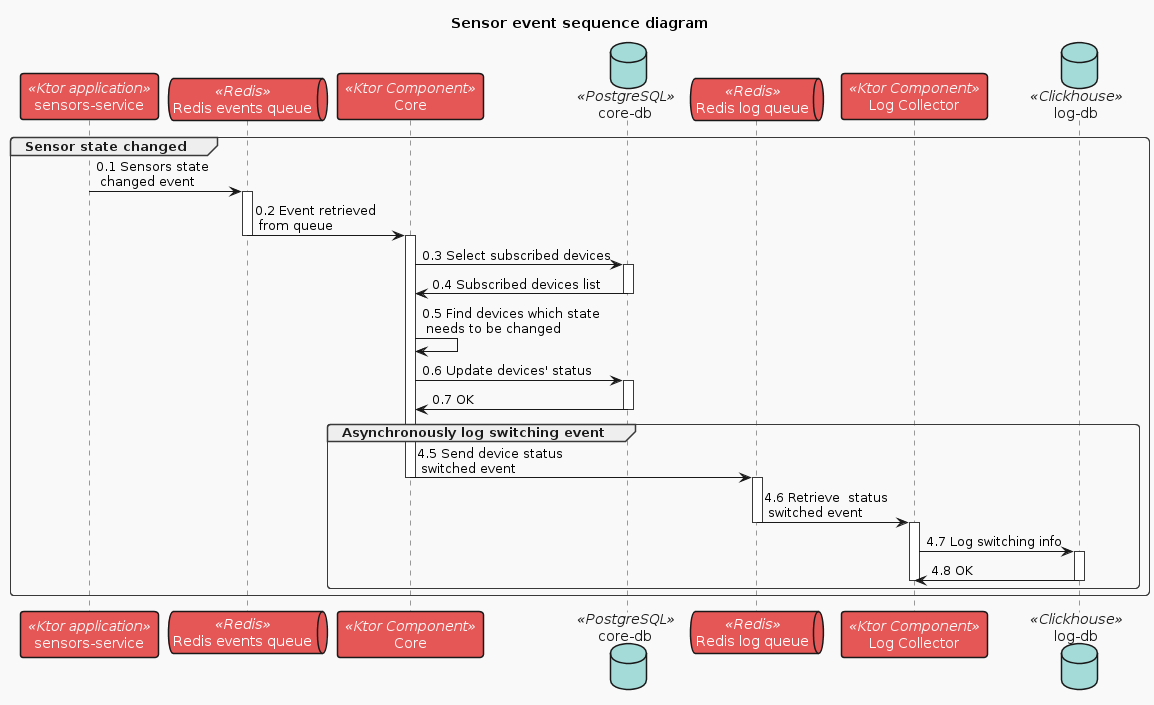

The diagram above was rendered by PlantUML. Its source (embedded in the PNG):
@startuml
!theme mars
title "Sensor event sequence diagram"

participant "sensors-service" as sensorsService <<Ktor application>>
queue "Redis events queue" as redisEventsQueue <<Redis>>

participant "Core" as core <<Ktor Component>>
database "core-db" as coreDb <<PostgreSQL>>

queue "Redis log queue" as redisQueue <<Redis>>
participant "Log Collector" as logCollector <<Ktor Component>>
database "log-db" as logDb <<Clickhouse>>

group Sensor state changed
sensorsService -> redisEventsQueue : 0.1 Sensors state \n changed event
activate redisEventsQueue
redisEventsQueue -> core : 0.2 Event retrieved \n from queue
deactivate redisEventsQueue
activate core
core -> coreDb : 0.3 Select subscribed devices
activate coreDb
coreDb -> core : 0.4 Subscribed devices list
deactivate coreDb
core -> core : 0.5 Find devices which state \n needs to be changed
core -> coreDb : 0.6 Update devices' status
activate coreDb
coreDb -> core : 0.7 OK
deactivate coreDb
group Asynchronously log switching event
core -> redisQueue : 4.5 Send device status \n switched event
deactivate core
activate redisQueue
redisQueue -> logCollector : 4.6 Retrieve  status \n switched event
deactivate redisQueue
activate logCollector
logCollector -> logDb : 4.7 Log switching info
activate logDb
logDb -> logCollector : 4.8 OK
deactivate logCollector
deactivate logDb
deactivate redisQueue
end group
end group
@enduml